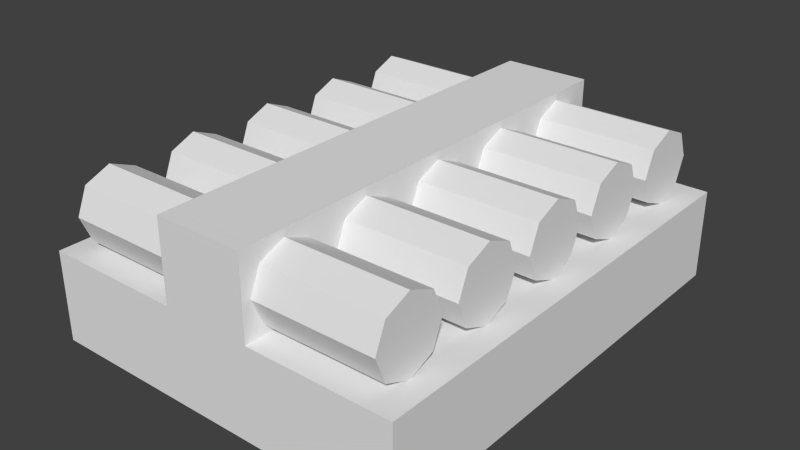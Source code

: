 # Source: a_tranq.blend  (saved by Blender 2.71.0; exported with 4.5.12 LTS)
import bpy
from mathutils import Matrix  # noqa: F401  (used for matrix-valued properties, if any)

bpy.ops.wm.read_factory_settings(use_empty=True)
scene = bpy.context.scene
scene.name = 'Scene'

# ---- collections
col_collection_1 = bpy.data.collections.new('Collection 1'); scene.collection.children.link(col_collection_1)

# ---- world
world_world = bpy.data.worlds.new('World'); scene.world = world_world
world_world.color = (0.05088, 0.05088, 0.05088)
world_world.use_sun_shadow = False
world_world.sun_shadow_jitter_overblur = 0.0
world_world.cycles.sampling_method = 'MANUAL'
world_world.cycles.sample_map_resolution = 256

# ---- meshes
me_cube_001 = bpy.data.meshes.new('Cube.001')
me_cube_001.from_pydata([(-0.507, -0.6155, 0.002327), (-0.507, 0.6432, 0.002327), (0.5077, 0.6432, 0.002327), (0.5077, -0.6155, 0.002327), (-0.507, -0.6155, 0.2484), (-0.507, 0.6432, 0.2484), (0.5077, 0.6432, 0.2484), (0.5077, -0.6155, 0.2484), (-0.1205, 0.6432, 0.2484), (0.1205, 0.6432, 0.2484), (0.1205, 0.6432, 0.002327), (-0.1205, 0.6432, 0.002327), (0.1205, -0.6155, 0.2484), (-0.1205, -0.6155, 0.2484), (-0.1205, -0.6155, 0.002327), (0.1205, -0.6155, 0.002327), (-0.1205, 0.6432, 0.4661), (0.1205, 0.6432, 0.4661), (0.1205, -0.6155, 0.4661), (-0.1205, -0.6155, 0.4661), (-0.4436, -0.1712, 0.2752), (-0.4436, -0.2419, 0.246), (-0.4436, -0.3126, 0.2752), (-0.4436, -0.3419, 0.346), (-0.4436, -0.3126, 0.4167), (-0.4436, -0.2419, 0.446), (-0.4436, -0.1712, 0.4167), (-0.4436, -0.1419, 0.346), (-0.4436, -0.3919, 0.346), (-0.4436, -0.4212, 0.4167), (-0.4436, -0.4919, 0.446), (-0.4436, -0.5626, 0.4167), (-0.4436, -0.5919, 0.346), (-0.4436, -0.5626, 0.2752), (-0.4436, -0.4919, 0.246), (-0.4436, -0.4212, 0.2752), (-0.4436, 0.07881, 0.2752), (-0.4436, 0.008096, 0.246), (-0.4436, -0.06261, 0.2752), (-0.4436, -0.0919, 0.346), (-0.4436, -0.06261, 0.4167), (-0.4436, 0.008096, 0.446), (-0.4436, 0.07881, 0.4167), (-0.4436, 0.1081, 0.346), (-0.4436, 0.3288, 0.2752), (-0.4436, 0.2581, 0.246), (-0.4436, 0.1874, 0.2752), (-0.4436, 0.1581, 0.346), (-0.4436, 0.1874, 0.4167), (-0.4436, 0.2581, 0.446), (-0.4436, 0.3288, 0.4167), (-0.4436, 0.3581, 0.346), (-0.4436, 0.5788, 0.2752), (-0.4436, 0.5081, 0.246), (-0.4436, 0.4374, 0.2752), (-0.4436, 0.4081, 0.346), (-0.4436, 0.4374, 0.4167), (-0.4436, 0.5081, 0.446), (-0.4436, 0.5788, 0.4167), (-0.4436, 0.6081, 0.346), (0.4464, -0.1712, 0.2752), (0.4464, -0.2419, 0.246), (0.4464, -0.3126, 0.2752), (0.4464, -0.3419, 0.346), (0.4464, -0.3126, 0.4167), (0.4464, -0.2419, 0.446), (0.4464, -0.1712, 0.4167), (0.4464, -0.1419, 0.346), (0.4464, -0.3919, 0.346), (0.4464, -0.4212, 0.4167), (0.4464, -0.4919, 0.446), (0.4464, -0.5626, 0.4167), (0.4464, -0.5919, 0.346), (0.4464, -0.5626, 0.2752), (0.4464, -0.4919, 0.246), (0.4464, -0.4212, 0.2752), (0.4464, 0.07881, 0.2752), (0.4464, 0.008096, 0.246), (0.4464, -0.06261, 0.2752), (0.4464, -0.0919, 0.346), (0.4464, -0.06261, 0.4167), (0.4464, 0.008096, 0.446), (0.4464, 0.07881, 0.4167), (0.4464, 0.1081, 0.346), (0.4464, 0.3288, 0.2752), (0.4464, 0.2581, 0.246), (0.4464, 0.1874, 0.2752), (0.4464, 0.1581, 0.346), (0.4464, 0.1874, 0.4167), (0.4464, 0.2581, 0.446), (0.4464, 0.3288, 0.4167), (0.4464, 0.3581, 0.346), (0.4464, 0.5788, 0.2752), (0.4464, 0.5081, 0.246), (0.4464, 0.4374, 0.2752), (0.4464, 0.4081, 0.346), (0.4464, 0.4374, 0.4167), (0.4464, 0.5081, 0.446), (0.4464, 0.5788, 0.4167), (0.4464, 0.6081, 0.346)], [], [(4, 5, 1, 0), (9, 6, 2, 10), (6, 7, 3, 2), (13, 4, 0, 14), (15, 10, 2, 3), (13, 8, 5, 4), (5, 8, 11, 1), (8, 9, 10, 11), (7, 12, 15, 3), (12, 13, 14, 15), (0, 1, 11, 14), (14, 11, 10, 15), (7, 6, 9, 12), (8, 13, 19, 16), (18, 17, 16, 19), (12, 9, 17, 18), (13, 12, 18, 19), (9, 8, 16, 17), (59, 99, 92, 52), (31, 71, 70, 30), (44, 84, 85, 45), (22, 62, 63, 23), (37, 77, 78, 38), (52, 92, 93, 53), (32, 72, 71, 31), (45, 85, 86, 46), (23, 63, 64, 24), (38, 78, 79, 39), (53, 93, 94, 54), (33, 73, 72, 32), (46, 86, 87, 47), (24, 64, 65, 25), (39, 79, 80, 40), (54, 94, 95, 55), (34, 74, 73, 33), (47, 87, 88, 48), (25, 65, 66, 26), (40, 80, 81, 41), (55, 95, 96, 56), (35, 75, 74, 34), (48, 88, 89, 49), (26, 66, 67, 27), (41, 81, 82, 42), (56, 96, 97, 57), (27, 67, 60, 20), (28, 68, 75, 35), (49, 89, 90, 50), (29, 69, 68, 28), (42, 82, 83, 43), (20, 60, 61, 21), (57, 97, 98, 58), (43, 83, 76, 36), (50, 90, 91, 51), (30, 70, 69, 29), (51, 91, 84, 44), (21, 61, 62, 22), (58, 98, 99, 59), (36, 76, 77, 37), (67, 66, 65, 64, 63, 62, 61, 60), (69, 70, 71, 72, 73, 74, 75, 68), (83, 82, 81, 80, 79, 78, 77, 76), (91, 90, 89, 88, 87, 86, 85, 84), (99, 98, 97, 96, 95, 94, 93, 92), (59, 52, 53, 54, 55, 56, 57, 58), (51, 44, 45, 46, 47, 48, 49, 50), (43, 36, 37, 38, 39, 40, 41, 42), (27, 20, 21, 22, 23, 24, 25, 26), (29, 28, 35, 34, 33, 32, 31, 30)])
me_cube_001.use_remesh_preserve_volume = False
me_cube_001.use_remesh_preserve_attributes = False
me_cube_001.use_mirror_vertex_groups = False
me_cube_001.update()

# ---- objects
ob_cube = bpy.data.objects.new('Cube', me_cube_001)

# ---- transforms, parenting, visibility, modifiers, constraints
ob_cube.location = (0.0, 0.0, 0.0)
ob_cube.lineart.crease_threshold = 0.0

# ---- collection membership
col_collection_1.objects.link(ob_cube)

# ---- scene / render settings (as saved in the file)
scene.frame_start = 1; scene.frame_end = 250; scene.frame_set(1)
scene.render.engine = 'BLENDER_EEVEE_NEXT'
scene.render.resolution_percentage = 50
scene.render.dither_intensity = 0.0
scene.cycles.use_denoising = False
scene.cycles.samples = 10
scene.cycles.sampling_pattern = 'TABULATED_SOBOL'
scene.cycles.light_sampling_threshold = 0.0
scene.cycles.use_adaptive_sampling = False
scene.cycles.use_light_tree = False
scene.cycles.blur_glossy = 0.0
scene.cycles.volume_bounces = 1
scene.cycles.pixel_filter_type = 'GAUSSIAN'
scene.cycles.sample_clamp_indirect = 0.0
scene.view_settings.view_transform = 'Standard'
bpy.context.view_layer.update()

# ---- added for rendering (the .blend has no active camera and no usable light): camera, sun
cam_auto = bpy.data.cameras.new('AutoCamera')
cam_auto.lens = 50.0
cam_auto.sensor_width = 36.0
cam_auto.clip_end = 1000.0
ob_auto_camera = bpy.data.objects.new('AutoCamera', cam_auto)
scene.collection.objects.link(ob_auto_camera)
ob_auto_camera.location = (1.55659, -1.85365, 1.4792)
ob_auto_camera.rotation_euler = (1.09748, -7.21219e-08, 0.694738)
scene.camera = ob_auto_camera
light_auto_sun = bpy.data.lights.new('AutoSun', 'SUN')
light_auto_sun.energy = 3.0
light_auto_sun.angle = 0.0523599
ob_auto_sun = bpy.data.objects.new('AutoSun', light_auto_sun)
scene.collection.objects.link(ob_auto_sun)
ob_auto_sun.rotation_euler = (0.872665, 0.174533, 0.523599)
bpy.context.view_layer.update()
